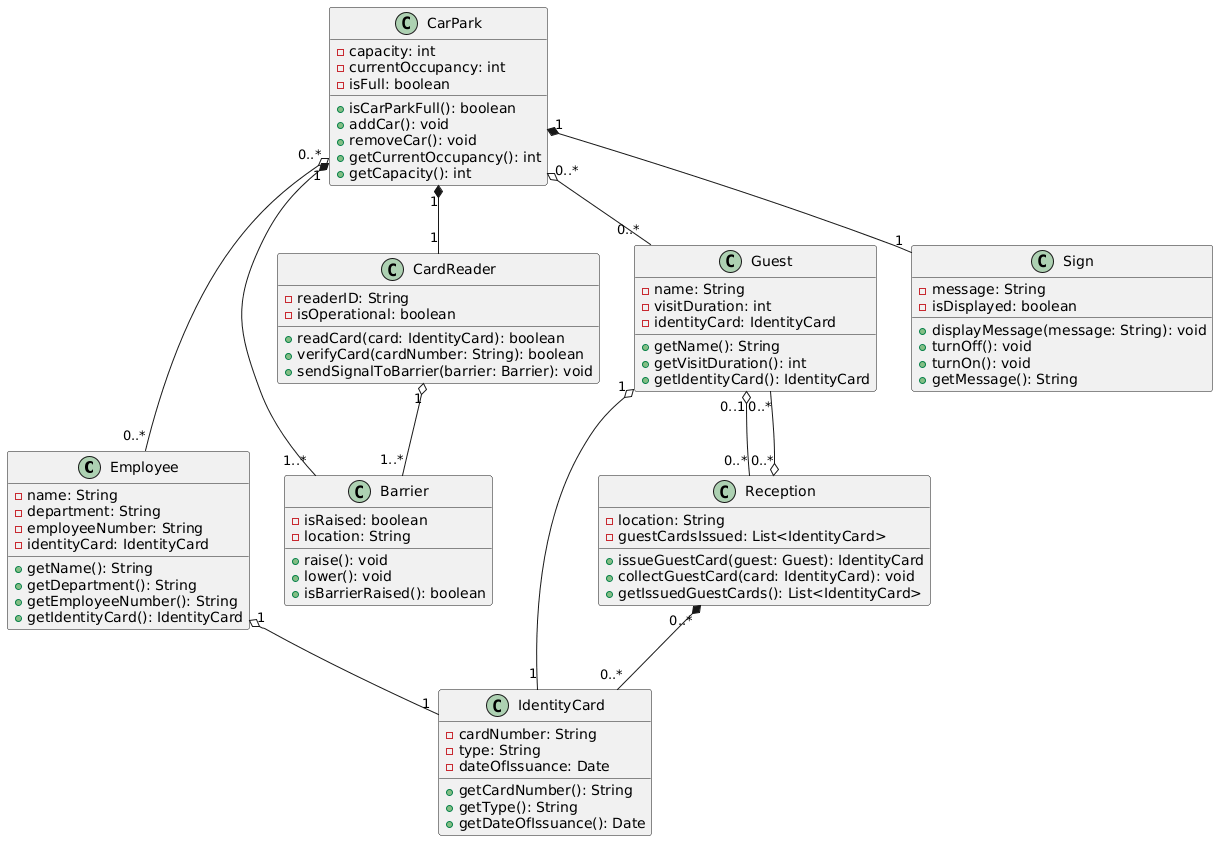

The diagram above was rendered by PlantUML. Its source (embedded in the PNG):
@startuml
class Employee {
    - name: String
    - department: String
    - employeeNumber: String
    - identityCard: IdentityCard
    + getName(): String
    + getDepartment(): String
    + getEmployeeNumber(): String
    + getIdentityCard(): IdentityCard
}

class IdentityCard {
    - cardNumber: String
    - type: String
    - dateOfIssuance: Date
    + getCardNumber(): String
    + getType(): String
    + getDateOfIssuance(): Date
}

class CarPark {
    - capacity: int
    - currentOccupancy: int
    - isFull: boolean
    + isCarParkFull(): boolean
    + addCar(): void
    + removeCar(): void
    + getCurrentOccupancy(): int
    + getCapacity(): int
}

class Barrier {
    - isRaised: boolean
    - location: String
    + raise(): void
    + lower(): void
    + isBarrierRaised(): boolean
}

class CardReader {
    - readerID: String
    - isOperational: boolean
    + readCard(card: IdentityCard): boolean
    + verifyCard(cardNumber: String): boolean
    + sendSignalToBarrier(barrier: Barrier): void
}

class Guest {
    - name: String
    - visitDuration: int
    - identityCard: IdentityCard
    + getName(): String
    + getVisitDuration(): int
    + getIdentityCard(): IdentityCard
}

class Reception {
    - location: String
    - guestCardsIssued: List<IdentityCard>
    + issueGuestCard(guest: Guest): IdentityCard
    + collectGuestCard(card: IdentityCard): void
    + getIssuedGuestCards(): List<IdentityCard>
}

class Sign {
    - message: String
    - isDisplayed: boolean
    + displayMessage(message: String): void
    + turnOff(): void
    + turnOn(): void
    + getMessage(): String
}

Employee "1" o-- "1" IdentityCard
Guest "1" o-- "1" IdentityCard
CarPark "1" *-- "1..*" Barrier
CarPark "1" *-- "1" CardReader
CardReader "1" o-- "1..*" Barrier
CarPark "1" *-- "1" Sign
Reception "0..*" *-- "0..*" IdentityCard
Reception "0..*" o-- "0..*" Guest
Guest "0..1" o-- "0..*" Reception
CarPark "0..*" o-- "0..*" Employee
CarPark "0..*" o-- "0..*" Guest
@enduml